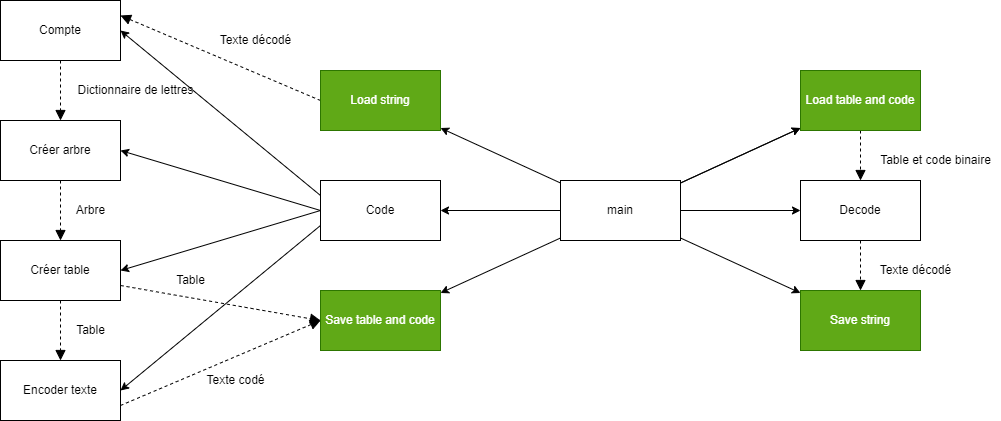

The diagram above was exported from draw.io. Its source (the exported page's mxGraphModel, read from the mxfile embedded in the PNG):
<mxGraphModel dx="2544" dy="478" grid="1" gridSize="10" guides="1" tooltips="1" connect="1" arrows="1" fold="1" page="1" pageScale="1" pageWidth="1654" pageHeight="1169" math="0" shadow="0">
  <root>
    <mxCell id="0" />
    <mxCell id="1" parent="0" />
    <mxCell id="5" value="" style="edgeStyle=none;html=1;" edge="1" parent="1" source="2" target="4">
      <mxGeometry relative="1" as="geometry" />
    </mxCell>
    <mxCell id="7" value="" style="edgeStyle=none;html=1;" edge="1" parent="1" source="2" target="6">
      <mxGeometry relative="1" as="geometry" />
    </mxCell>
    <mxCell id="9" value="" style="edgeStyle=none;html=1;" edge="1" parent="1" source="2" target="8">
      <mxGeometry relative="1" as="geometry" />
    </mxCell>
    <mxCell id="10" value="" style="edgeStyle=none;html=1;" edge="1" parent="1" source="2" target="4">
      <mxGeometry relative="1" as="geometry" />
    </mxCell>
    <mxCell id="12" value="" style="edgeStyle=none;html=1;" edge="1" parent="1" source="2" target="11">
      <mxGeometry relative="1" as="geometry" />
    </mxCell>
    <mxCell id="15" value="" style="edgeStyle=none;html=1;" edge="1" parent="1" source="2" target="14">
      <mxGeometry relative="1" as="geometry" />
    </mxCell>
    <mxCell id="17" value="" style="edgeStyle=none;html=1;" edge="1" parent="1" source="2" target="16">
      <mxGeometry relative="1" as="geometry" />
    </mxCell>
    <mxCell id="2" value="main" style="rounded=0;whiteSpace=wrap;html=1;" vertex="1" parent="1">
      <mxGeometry x="360" y="240" width="120" height="60" as="geometry" />
    </mxCell>
    <mxCell id="18" style="edgeStyle=none;html=1;exitX=0.5;exitY=1;exitDx=0;exitDy=0;entryX=0.5;entryY=0;entryDx=0;entryDy=0;dashed=1;endArrow=block;endFill=1;sourcePerimeterSpacing=0;startSize=6;endSize=8;targetPerimeterSpacing=0;" edge="1" parent="1" source="4" target="8">
      <mxGeometry relative="1" as="geometry" />
    </mxCell>
    <mxCell id="4" value="Load table and code" style="whiteSpace=wrap;html=1;rounded=0;fillColor=#60a917;fontColor=#ffffff;strokeColor=#2D7600;" vertex="1" parent="1">
      <mxGeometry x="600" y="130" width="120" height="60" as="geometry" />
    </mxCell>
    <mxCell id="6" value="Code" style="whiteSpace=wrap;html=1;rounded=0;" vertex="1" parent="1">
      <mxGeometry x="120" y="240" width="120" height="60" as="geometry" />
    </mxCell>
    <mxCell id="19" style="edgeStyle=none;html=1;exitX=0.5;exitY=1;exitDx=0;exitDy=0;dashed=1;endArrow=block;endFill=1;sourcePerimeterSpacing=0;startSize=6;endSize=8;targetPerimeterSpacing=0;" edge="1" parent="1" source="8" target="16">
      <mxGeometry relative="1" as="geometry" />
    </mxCell>
    <mxCell id="8" value="Decode" style="whiteSpace=wrap;html=1;rounded=0;" vertex="1" parent="1">
      <mxGeometry x="600" y="240" width="120" height="60" as="geometry" />
    </mxCell>
    <mxCell id="40" style="edgeStyle=none;html=1;exitX=0;exitY=0.5;exitDx=0;exitDy=0;entryX=1;entryY=0.25;entryDx=0;entryDy=0;dashed=1;endArrow=block;endFill=1;startSize=6;endSize=8;sourcePerimeterSpacing=0;targetPerimeterSpacing=0;" edge="1" parent="1" source="11" target="26">
      <mxGeometry relative="1" as="geometry" />
    </mxCell>
    <mxCell id="11" value="Load string" style="whiteSpace=wrap;html=1;rounded=0;fillColor=#60a917;fontColor=#ffffff;strokeColor=#2D7600;" vertex="1" parent="1">
      <mxGeometry x="120" y="130" width="120" height="60" as="geometry" />
    </mxCell>
    <mxCell id="14" value="Save table and code" style="whiteSpace=wrap;html=1;rounded=0;fillColor=#60a917;fontColor=#ffffff;strokeColor=#2D7600;" vertex="1" parent="1">
      <mxGeometry x="120" y="350" width="120" height="60" as="geometry" />
    </mxCell>
    <mxCell id="16" value="Save string" style="whiteSpace=wrap;html=1;rounded=0;fillColor=#60a917;fontColor=#ffffff;strokeColor=#2D7600;" vertex="1" parent="1">
      <mxGeometry x="600" y="350" width="120" height="60" as="geometry" />
    </mxCell>
    <mxCell id="22" value="Table et code binaire" style="text;html=1;align=center;verticalAlign=middle;resizable=0;points=[];autosize=1;strokeColor=none;fillColor=none;" vertex="1" parent="1">
      <mxGeometry x="670" y="210" width="130" height="20" as="geometry" />
    </mxCell>
    <mxCell id="23" value="Texte décodé" style="text;html=1;align=center;verticalAlign=middle;resizable=0;points=[];autosize=1;strokeColor=none;fillColor=none;" vertex="1" parent="1">
      <mxGeometry x="670" y="320" width="90" height="20" as="geometry" />
    </mxCell>
    <mxCell id="24" value="Texte décodé" style="text;html=1;align=center;verticalAlign=middle;resizable=0;points=[];autosize=1;strokeColor=none;fillColor=none;" vertex="1" parent="1">
      <mxGeometry x="10" y="90" width="90" height="20" as="geometry" />
    </mxCell>
    <mxCell id="25" value="Table" style="text;html=1;align=center;verticalAlign=middle;resizable=0;points=[];autosize=1;strokeColor=none;fillColor=none;" vertex="1" parent="1">
      <mxGeometry x="-30" y="330" width="40" height="20" as="geometry" />
    </mxCell>
    <mxCell id="32" style="edgeStyle=none;html=1;exitX=0.5;exitY=1;exitDx=0;exitDy=0;entryX=0.5;entryY=0;entryDx=0;entryDy=0;dashed=1;endArrow=block;endFill=1;startSize=6;endSize=8;sourcePerimeterSpacing=0;targetPerimeterSpacing=0;" edge="1" parent="1" source="26" target="31">
      <mxGeometry relative="1" as="geometry" />
    </mxCell>
    <mxCell id="26" value="Compte" style="whiteSpace=wrap;html=1;rounded=0;" vertex="1" parent="1">
      <mxGeometry x="-200" y="60" width="120" height="60" as="geometry" />
    </mxCell>
    <mxCell id="28" value="" style="edgeStyle=none;html=1;exitX=0;exitY=0.25;exitDx=0;exitDy=0;entryX=1;entryY=0.5;entryDx=0;entryDy=0;" edge="1" parent="1" source="6" target="26">
      <mxGeometry relative="1" as="geometry">
        <mxPoint x="30" y="310" as="sourcePoint" />
        <mxPoint x="-90" y="310" as="targetPoint" />
      </mxGeometry>
    </mxCell>
    <mxCell id="30" value="" style="edgeStyle=none;html=1;exitX=0;exitY=0.5;exitDx=0;exitDy=0;entryX=1;entryY=0.5;entryDx=0;entryDy=0;entryPerimeter=0;" edge="1" parent="1" source="6" target="31">
      <mxGeometry relative="1" as="geometry">
        <mxPoint x="120" y="275" as="sourcePoint" />
        <mxPoint x="-80" y="270" as="targetPoint" />
      </mxGeometry>
    </mxCell>
    <mxCell id="35" style="edgeStyle=none;html=1;exitX=0.5;exitY=1;exitDx=0;exitDy=0;dashed=1;endArrow=block;endFill=1;startSize=6;endSize=8;sourcePerimeterSpacing=0;targetPerimeterSpacing=0;" edge="1" parent="1" source="31" target="33">
      <mxGeometry relative="1" as="geometry" />
    </mxCell>
    <mxCell id="31" value="Créer arbre" style="whiteSpace=wrap;html=1;" vertex="1" parent="1">
      <mxGeometry x="-200" y="180" width="120" height="60" as="geometry" />
    </mxCell>
    <mxCell id="38" style="edgeStyle=none;html=1;exitX=1;exitY=0.75;exitDx=0;exitDy=0;entryX=0;entryY=0.5;entryDx=0;entryDy=0;dashed=1;endArrow=block;endFill=1;startSize=6;endSize=8;sourcePerimeterSpacing=0;targetPerimeterSpacing=0;" edge="1" parent="1" source="33" target="14">
      <mxGeometry relative="1" as="geometry" />
    </mxCell>
    <mxCell id="41" style="edgeStyle=none;html=1;exitX=0.5;exitY=1;exitDx=0;exitDy=0;dashed=1;endArrow=block;endFill=1;startSize=6;endSize=8;sourcePerimeterSpacing=0;targetPerimeterSpacing=0;" edge="1" parent="1" source="33" target="36">
      <mxGeometry relative="1" as="geometry" />
    </mxCell>
    <mxCell id="33" value="Créer table" style="whiteSpace=wrap;html=1;rounded=0;" vertex="1" parent="1">
      <mxGeometry x="-200" y="300" width="120" height="60" as="geometry" />
    </mxCell>
    <mxCell id="34" value="" style="edgeStyle=none;html=1;exitX=0;exitY=0.5;exitDx=0;exitDy=0;entryX=1;entryY=0.5;entryDx=0;entryDy=0;" edge="1" parent="1" target="33" source="6">
      <mxGeometry relative="1" as="geometry">
        <mxPoint x="40" y="475" as="sourcePoint" />
        <mxPoint x="-170" y="530" as="targetPoint" />
      </mxGeometry>
    </mxCell>
    <mxCell id="39" style="edgeStyle=none;html=1;exitX=1;exitY=0.75;exitDx=0;exitDy=0;entryX=0;entryY=0.5;entryDx=0;entryDy=0;dashed=1;endArrow=block;endFill=1;startSize=6;endSize=8;sourcePerimeterSpacing=0;targetPerimeterSpacing=0;" edge="1" parent="1" source="36" target="14">
      <mxGeometry relative="1" as="geometry" />
    </mxCell>
    <mxCell id="36" value="Encoder texte" style="whiteSpace=wrap;html=1;rounded=0;" vertex="1" parent="1">
      <mxGeometry x="-200" y="420" width="120" height="60" as="geometry" />
    </mxCell>
    <mxCell id="37" value="" style="edgeStyle=none;html=1;exitX=0;exitY=0.75;exitDx=0;exitDy=0;entryX=1;entryY=0.5;entryDx=0;entryDy=0;" edge="1" parent="1" target="36" source="6">
      <mxGeometry relative="1" as="geometry">
        <mxPoint x="60" y="575" as="sourcePoint" />
        <mxPoint x="-150" y="630" as="targetPoint" />
      </mxGeometry>
    </mxCell>
    <mxCell id="42" value="Table" style="text;html=1;align=center;verticalAlign=middle;resizable=0;points=[];autosize=1;strokeColor=none;fillColor=none;" vertex="1" parent="1">
      <mxGeometry x="-130" y="380" width="40" height="20" as="geometry" />
    </mxCell>
    <mxCell id="43" value="Texte codé" style="text;html=1;align=center;verticalAlign=middle;resizable=0;points=[];autosize=1;strokeColor=none;fillColor=none;" vertex="1" parent="1">
      <mxGeometry y="430" width="70" height="20" as="geometry" />
    </mxCell>
    <mxCell id="44" value="Arbre" style="text;html=1;align=center;verticalAlign=middle;resizable=0;points=[];autosize=1;strokeColor=none;fillColor=none;" vertex="1" parent="1">
      <mxGeometry x="-130" y="260" width="40" height="20" as="geometry" />
    </mxCell>
    <mxCell id="45" value="Dictionnaire de lettres" style="text;html=1;align=center;verticalAlign=middle;resizable=0;points=[];autosize=1;strokeColor=none;fillColor=none;" vertex="1" parent="1">
      <mxGeometry x="-130" y="140" width="130" height="20" as="geometry" />
    </mxCell>
  </root>
</mxGraphModel>